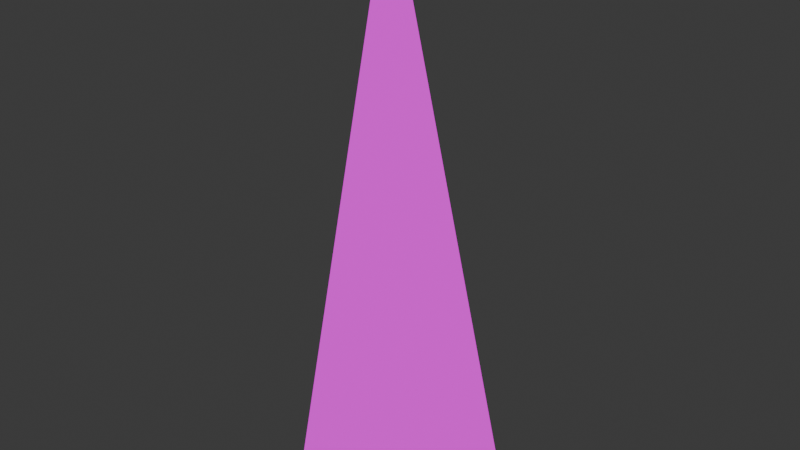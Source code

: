 # Source: mWallRampCornerConcretePlates01.blend  (saved by Blender 4.1.23; exported with 4.5.12 LTS)
import bpy
from mathutils import Matrix  # noqa: F401  (used for matrix-valued properties, if any)

bpy.ops.wm.read_factory_settings(use_empty=True)
scene = bpy.context.scene
scene.name = 'Scene'

# ---- collections
col_concreteplates02 = bpy.data.collections.new('ConcretePlates02'); scene.collection.children.link(col_concreteplates02)

# ---- images (referenced by path relative to the original .blend; pixels are not part of the script)
import os
ASSET_DIR = os.environ.get("B2B_ASSET_DIR", "")  # directory of the original .blend (textures are referenced by path, not embedded)
HERE = os.path.dirname(os.path.abspath(__file__))  # packed textures are extracted next to this script under _unpacked/

def load_image(name, relpath, width, height, colorspace="sRGB"):
    """Load a texture the original file referenced (path relative to the .blend, or extracted next to this script)."""
    p = next((c for c in (os.path.join(HERE, relpath), os.path.join(ASSET_DIR, relpath)) if relpath and os.path.exists(c)), "")
    if p:
        img = bpy.data.images.load(p, check_existing=True)
        img.name = name
    else:  # same state as the original file: an image datablock whose file is absent (Cycles renders it pink)
        img = bpy.data.images.new(name, width, height)
        img.source = "FILE"
        img.filepath = "//" + (relpath or name)
    img.colorspace_settings.name = colorspace
    return img
img_concreteplates02_a_png = load_image('ConcretePlates02_a.png', 'ConcretePlates02_a.png', 1024, 1024, 'sRGB')

# ---- materials (node trees are filled in below, after node groups)
mat_concreteplates02 = bpy.data.materials.new('ConcretePlates02')
mat_concreteplates02.use_transparent_shadow = False

# ---- material node trees
mat_concreteplates02.use_nodes = True; mat_concreteplates02.node_tree.nodes.clear()
_N = mat_concreteplates02.node_tree.nodes; _L = mat_concreteplates02.node_tree.links
n0 = _N.new('ShaderNodeBsdfPrincipled'); n0.name = 'Principled BSDF'; n0.location = (10, 300)
n0.inputs[3].default_value = 1.45
n0.inputs[13].default_value = 0.05
n1 = _N.new('ShaderNodeOutputMaterial'); n1.name = 'Material Output'; n1.location = (300, 300)
n2 = _N.new('ShaderNodeTexImage'); n2.name = 'Image Texture'; n2.location = (-280, 280)
n2.image = img_concreteplates02_a_png
n2.interpolation = 'Closest'
_L.new(n0.outputs[0], n1.inputs[0])
_L.new(n2.outputs[0], n0.inputs[0])
n1.is_active_output = True

# ---- world
world_world = bpy.data.worlds.new('World'); scene.world = world_world
world_world.use_nodes = True; world_world.node_tree.nodes.clear()
_N = world_world.node_tree.nodes; _L = world_world.node_tree.links
n0 = _N.new('ShaderNodeOutputWorld'); n0.name = 'World Output'; n0.location = (300, 300)
n1 = _N.new('ShaderNodeBackground'); n1.name = 'Background'; n1.location = (10, 300)
n1.inputs[0].default_value = (0.05088, 0.05088, 0.05088, 1.0)
_L.new(n1.outputs[0], n0.inputs[0])
n0.is_active_output = True
world_world.color = (0.05088, 0.05088, 0.05088)
world_world.use_sun_shadow = False
world_world.sun_shadow_jitter_overblur = 0.0

# ---- meshes
me_cube_047 = bpy.data.meshes.new('Cube.047')
me_cube_047.from_pydata([(-8.941e-08, 0.0, 0.0), (0.0, -0.5, 0.0), (-8.941e-08, 0.0, 2.0), (0.5, 0.0, 5.96e-08)], [], [(0, 2, 3), (2, 0, 1), (2, 1, 3)])
_uv = me_cube_047.uv_layers.new(name='UVMap')
_uv.uv.foreach_set('vector', [0.25, 5e-05, 0.25, 0.9999, 4.997e-05, 5.004e-05, 4.999e-05, 0.9999, 4.999e-05, 4.999e-05, 0.25, 5e-05, 0.2422, 1.0, 0.07031, 0.0, 0.4219, 0.0])
me_cube_047.materials.append(mat_concreteplates02)
me_cube_047.use_mirror_vertex_groups = False
me_cube_047.update()

# ---- objects
ob_wallrampcornerconcreteplates02 = bpy.data.objects.new('WallRampCornerConcretePlates02', me_cube_047)

# ---- transforms, parenting, visibility, modifiers, constraints
ob_wallrampcornerconcreteplates02.location = (0.0, 0.0, 0.0)
ob_wallrampcornerconcreteplates02.scale = (2.0, 2.0, 2.0)
ob_wallrampcornerconcreteplates02.lock_rotations_4d = False
ob_wallrampcornerconcreteplates02.empty_display_type = 'ARROWS'
ob_wallrampcornerconcreteplates02.lineart.crease_threshold = 0.0

# ---- collection membership
col_concreteplates02.objects.link(ob_wallrampcornerconcreteplates02)

# ---- scene / render settings (as saved in the file)
scene.frame_start = 1; scene.frame_end = 250; scene.frame_set(1)
scene.render.engine = 'BLENDER_EEVEE_NEXT'
scene.cycles.sampling_pattern = 'TABULATED_SOBOL'
scene.eevee.ray_tracing_options.trace_max_roughness = 0.0
bpy.context.view_layer.update()

# ---- added for rendering (the .blend has no active camera and no usable light): camera, sun
cam_auto = bpy.data.cameras.new('AutoCamera')
cam_auto.lens = 50.0
cam_auto.sensor_width = 36.0
cam_auto.clip_end = 1000.0
ob_auto_camera = bpy.data.objects.new('AutoCamera', cam_auto)
scene.collection.objects.link(ob_auto_camera)
ob_auto_camera.location = (4.4254, -5.21047, 5.14032)
ob_auto_camera.rotation_euler = (1.09748, -7.21219e-08, 0.694738)
scene.camera = ob_auto_camera
light_auto_sun = bpy.data.lights.new('AutoSun', 'SUN')
light_auto_sun.energy = 3.0
light_auto_sun.angle = 0.0523599
ob_auto_sun = bpy.data.objects.new('AutoSun', light_auto_sun)
scene.collection.objects.link(ob_auto_sun)
ob_auto_sun.rotation_euler = (0.872665, 0.174533, 0.523599)
bpy.context.view_layer.update()
